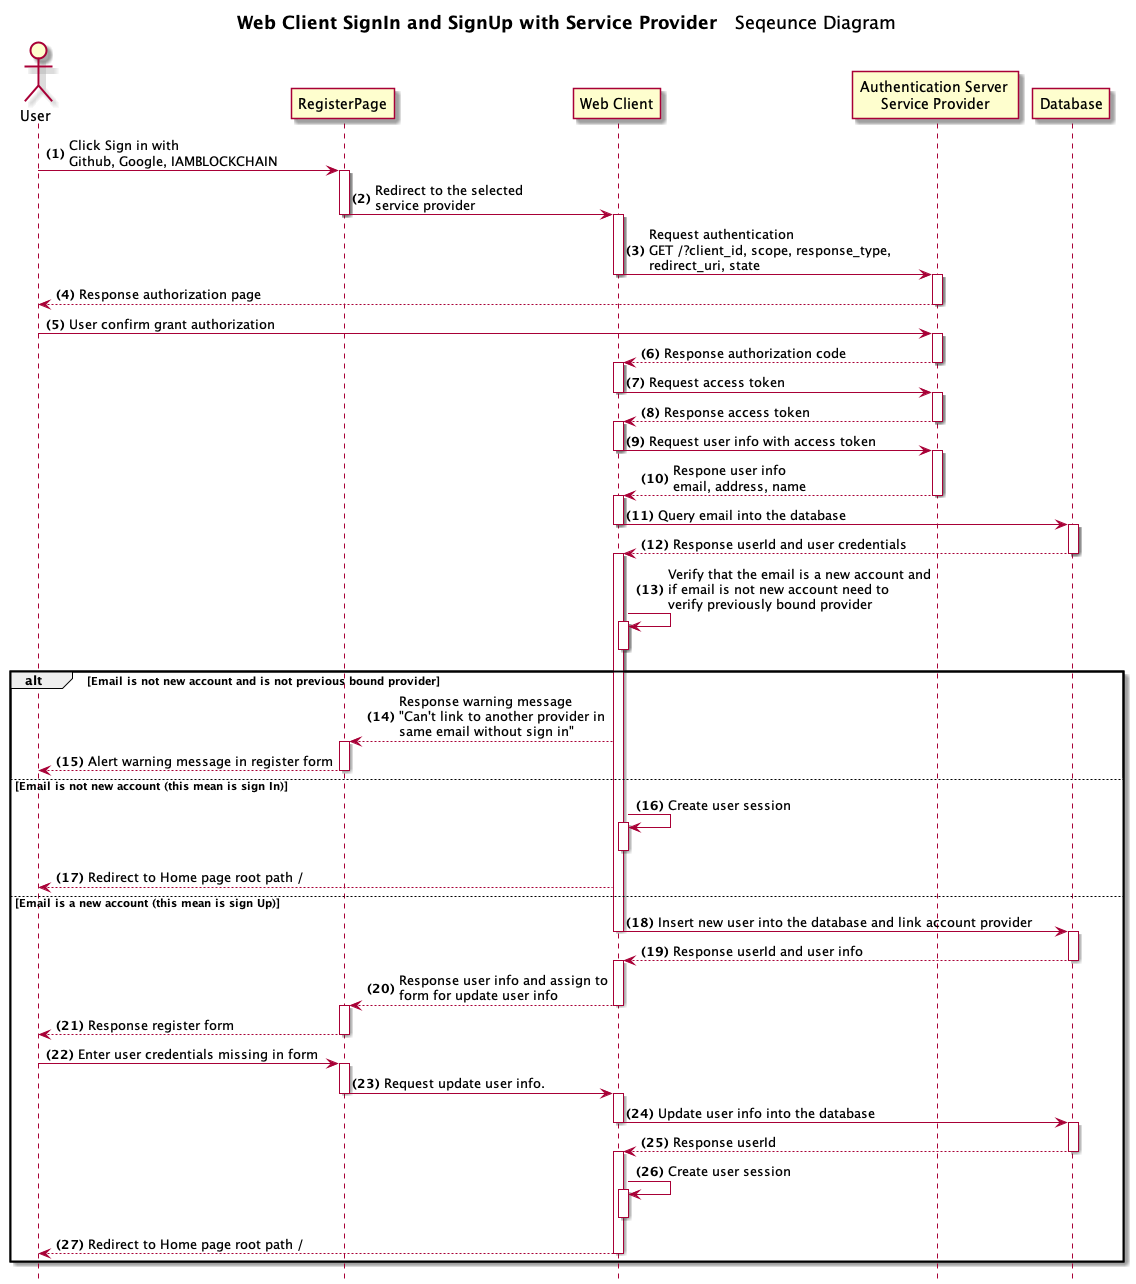

The diagram above was rendered by PlantUML. Its source (embedded in the PNG):
@startuml Web Client SignIn and SignUp with Service Provider 
title **Web Client SignIn and SignUp with Service Provider  ** Seqeunce Diagram
hide footbox
Actor User
autonumber "<b>(0)"
User-> RegisterPage ++: Click Sign in with \nGithub, Google, IAMBLOCKCHAIN
"RegisterPage" -> "Web Client" --++: Redirect to the selected\nservice provider 
"Web Client" ->"Authentication Server \nService Provider" --++: Request authentication \nGET /?client_id, scope, response_type, \nredirect_uri, state
"Authentication Server \nService Provider" --> "User" --: Response authorization page
"User" -> "Authentication Server \nService Provider" ++: User confirm grant authorization
"Authentication Server \nService Provider" --> "Web Client" --++:Response authorization code 
"Web Client" -> "Authentication Server \nService Provider" --++: Request access token
"Authentication Server \nService Provider" --> "Web Client" --++: Response access token
"Web Client" -> "Authentication Server \nService Provider" --++: Request user info with access token
"Authentication Server \nService Provider" --> "Web Client" --++: Respone user info\nemail, address, name
"Web Client" -> "Database" --++: Query email into the database
"Database" --> "Web Client" --++: Response userId and user credentials
"Web Client" -> "Web Client" ++--: Verify that the email is a new account and\nif email is not new account need to\nverify previously bound provider 
alt Email is not new account and is not previous bound provider
    "Web Client" --> "RegisterPage"++: Response warning message \n"Can't link to another provider in \nsame email without sign in"
    "RegisterPage" --> "User"--:  Alert warning message in register form
else Email is not new account (this mean is sign In)
    "Web Client" -> "Web Client" ++--: Create user session
    "Web Client" --> "User": Redirect to Home page root path / 
else Email is a new account (this mean is sign Up)
    "Web Client" -> "Database" --++: Insert new user into the database and link account provider
    "Database" --> "Web Client" --++: Response userId and user info 
    "Web Client" --> "RegisterPage" --++: Response user info and assign to \nform for update user info
    "RegisterPage" --> "User" --: Response register form
    "User" -> "RegisterPage" ++: Enter user credentials missing in form 
    "RegisterPage" -> "Web Client" --++:  Request update user info.
    "Web Client" -> "Database" --++: Update user info into the database
    "Database" --> "Web Client" --++: Response userId
    "Web Client" -> "Web Client" ++--: Create user session
    "Web Client" --> "User" --:  Redirect to Home page root path /
end

@enduml